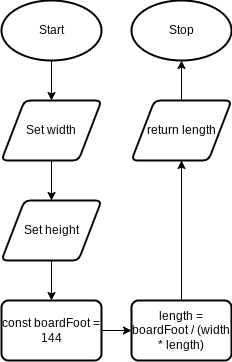

The diagram above was exported from draw.io. Its source (the exported page's mxGraphModel, read from the mxfile embedded in the PNG):
<mxGraphModel dx="414" dy="334" grid="1" gridSize="10" guides="1" tooltips="1" connect="1" arrows="1" fold="1" page="1" pageScale="1" pageWidth="827" pageHeight="1169" math="0" shadow="0">
  <root>
    <mxCell id="0" />
    <mxCell id="1" parent="0" />
    <mxCell id="27" style="edgeStyle=none;html=1;entryX=0.5;entryY=0;entryDx=0;entryDy=0;" parent="1" source="2" edge="1">
      <mxGeometry relative="1" as="geometry">
        <mxPoint x="270" y="190" as="targetPoint" />
      </mxGeometry>
    </mxCell>
    <mxCell id="2" value="Start" style="strokeWidth=2;html=1;shape=mxgraph.flowchart.start_1;whiteSpace=wrap;" parent="1" vertex="1">
      <mxGeometry x="220" y="90" width="100" height="60" as="geometry" />
    </mxCell>
    <mxCell id="3" value="Stop" style="strokeWidth=2;html=1;shape=mxgraph.flowchart.start_1;whiteSpace=wrap;" parent="1" vertex="1">
      <mxGeometry x="350" y="90" width="100" height="60" as="geometry" />
    </mxCell>
    <mxCell id="16" style="edgeStyle=none;html=1;entryX=0.5;entryY=1;entryDx=0;entryDy=0;entryPerimeter=0;" parent="1" source="15" target="3" edge="1">
      <mxGeometry relative="1" as="geometry" />
    </mxCell>
    <mxCell id="15" value="return length" style="shape=parallelogram;html=1;strokeWidth=2;perimeter=parallelogramPerimeter;whiteSpace=wrap;rounded=1;arcSize=12;size=0.23;" parent="1" vertex="1">
      <mxGeometry x="350" y="190" width="100" height="60" as="geometry" />
    </mxCell>
    <mxCell id="33" style="edgeStyle=none;html=1;entryX=0.5;entryY=0;entryDx=0;entryDy=0;fontSize=12;" parent="1" edge="1">
      <mxGeometry relative="1" as="geometry">
        <mxPoint x="270" y="250" as="sourcePoint" />
        <mxPoint x="270" y="290" as="targetPoint" />
      </mxGeometry>
    </mxCell>
    <mxCell id="55" value="Set width" style="shape=parallelogram;html=1;strokeWidth=2;perimeter=parallelogramPerimeter;whiteSpace=wrap;rounded=1;arcSize=12;size=0.23;" vertex="1" parent="1">
      <mxGeometry x="220" y="190" width="100" height="60" as="geometry" />
    </mxCell>
    <mxCell id="58" style="edgeStyle=none;html=1;entryX=0.5;entryY=0;entryDx=0;entryDy=0;" edge="1" parent="1" source="56">
      <mxGeometry relative="1" as="geometry">
        <mxPoint x="270" y="390" as="targetPoint" />
      </mxGeometry>
    </mxCell>
    <mxCell id="56" value="Set height" style="shape=parallelogram;html=1;strokeWidth=2;perimeter=parallelogramPerimeter;whiteSpace=wrap;rounded=1;arcSize=12;size=0.23;" vertex="1" parent="1">
      <mxGeometry x="220" y="290" width="100" height="60" as="geometry" />
    </mxCell>
    <mxCell id="61" style="edgeStyle=none;html=1;entryX=0;entryY=0.5;entryDx=0;entryDy=0;" edge="1" parent="1" source="59" target="60">
      <mxGeometry relative="1" as="geometry" />
    </mxCell>
    <mxCell id="59" value="const boardFoot = 144" style="rounded=1;whiteSpace=wrap;html=1;absoluteArcSize=1;arcSize=14;strokeWidth=2;" vertex="1" parent="1">
      <mxGeometry x="220" y="390" width="100" height="60" as="geometry" />
    </mxCell>
    <mxCell id="62" style="edgeStyle=none;html=1;entryX=0.5;entryY=1;entryDx=0;entryDy=0;" edge="1" parent="1" source="60" target="15">
      <mxGeometry relative="1" as="geometry" />
    </mxCell>
    <mxCell id="60" value="length = boardFoot / (width * length)" style="rounded=1;whiteSpace=wrap;html=1;absoluteArcSize=1;arcSize=14;strokeWidth=2;" vertex="1" parent="1">
      <mxGeometry x="350" y="390" width="100" height="60" as="geometry" />
    </mxCell>
  </root>
</mxGraphModel>